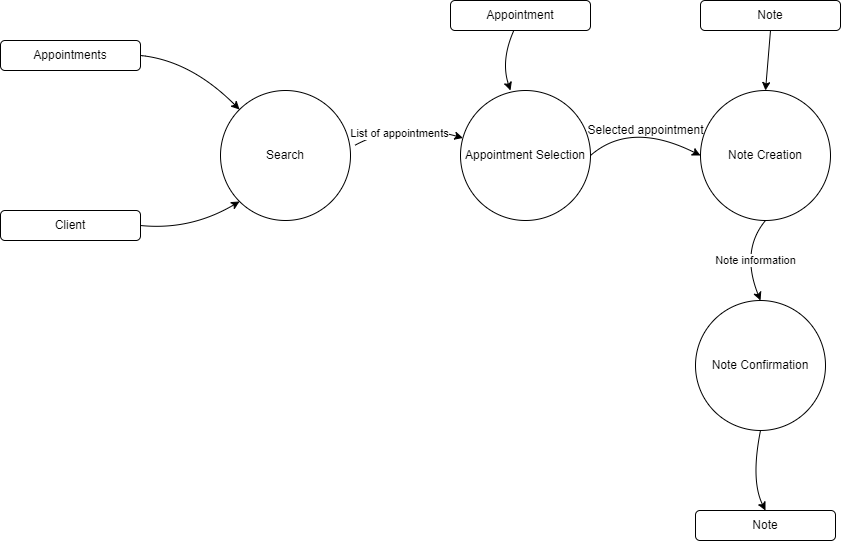

The diagram above was exported from draw.io. Its source (the exported page's mxGraphModel, read from the mxfile embedded in the PNG):
<mxGraphModel dx="1422" dy="762" grid="1" gridSize="10" guides="1" tooltips="1" connect="1" arrows="1" fold="1" page="1" pageScale="1" pageWidth="850" pageHeight="1100" math="0" shadow="0">
  <root>
    <mxCell id="0" />
    <mxCell id="1" parent="0" />
    <mxCell id="ynFhbQdVTL7etrppQ7rB-1" value="Appointments" style="rounded=1;whiteSpace=wrap;html=1;" parent="1" vertex="1">
      <mxGeometry x="90" y="160" width="140" height="30" as="geometry" />
    </mxCell>
    <mxCell id="ynFhbQdVTL7etrppQ7rB-2" value="Client" style="rounded=1;whiteSpace=wrap;html=1;" parent="1" vertex="1">
      <mxGeometry x="90" y="330" width="140" height="30" as="geometry" />
    </mxCell>
    <mxCell id="ynFhbQdVTL7etrppQ7rB-3" value="Search" style="ellipse;whiteSpace=wrap;html=1;aspect=fixed;" parent="1" vertex="1">
      <mxGeometry x="310" y="210" width="130" height="130" as="geometry" />
    </mxCell>
    <mxCell id="ynFhbQdVTL7etrppQ7rB-4" value="" style="curved=1;endArrow=classic;html=1;rounded=0;exitX=1;exitY=0.5;exitDx=0;exitDy=0;" parent="1" source="ynFhbQdVTL7etrppQ7rB-1" target="ynFhbQdVTL7etrppQ7rB-3" edge="1">
      <mxGeometry width="50" height="50" relative="1" as="geometry">
        <mxPoint x="240" y="300" as="sourcePoint" />
        <mxPoint x="290" y="250" as="targetPoint" />
        <Array as="points">
          <mxPoint x="280" y="180" />
        </Array>
      </mxGeometry>
    </mxCell>
    <mxCell id="ynFhbQdVTL7etrppQ7rB-5" value="" style="curved=1;endArrow=classic;html=1;rounded=0;entryX=0;entryY=1;entryDx=0;entryDy=0;exitX=1;exitY=0.5;exitDx=0;exitDy=0;" parent="1" source="ynFhbQdVTL7etrppQ7rB-2" target="ynFhbQdVTL7etrppQ7rB-3" edge="1">
      <mxGeometry width="50" height="50" relative="1" as="geometry">
        <mxPoint x="260" y="370" as="sourcePoint" />
        <mxPoint x="310" y="340" as="targetPoint" />
        <Array as="points">
          <mxPoint x="280" y="350" />
        </Array>
      </mxGeometry>
    </mxCell>
    <mxCell id="ynFhbQdVTL7etrppQ7rB-6" value="Appointment Selection" style="ellipse;whiteSpace=wrap;html=1;aspect=fixed;" parent="1" vertex="1">
      <mxGeometry x="550" y="210" width="130" height="130" as="geometry" />
    </mxCell>
    <mxCell id="ynFhbQdVTL7etrppQ7rB-7" value="" style="curved=1;endArrow=classic;html=1;rounded=0;exitX=1.031;exitY=0.423;exitDx=0;exitDy=0;exitPerimeter=0;" parent="1" source="ynFhbQdVTL7etrppQ7rB-3" target="ynFhbQdVTL7etrppQ7rB-6" edge="1">
      <mxGeometry width="50" height="50" relative="1" as="geometry">
        <mxPoint x="500" y="350" as="sourcePoint" />
        <mxPoint x="550" y="300" as="targetPoint" />
        <Array as="points">
          <mxPoint x="490" y="240" />
        </Array>
      </mxGeometry>
    </mxCell>
    <mxCell id="ynFhbQdVTL7etrppQ7rB-8" value="List of appointments" style="edgeLabel;html=1;align=center;verticalAlign=middle;resizable=0;points=[];" parent="ynFhbQdVTL7etrppQ7rB-7" connectable="0" vertex="1">
      <mxGeometry x="-0.2426" y="-10" relative="1" as="geometry">
        <mxPoint x="1" as="offset" />
      </mxGeometry>
    </mxCell>
    <mxCell id="ynFhbQdVTL7etrppQ7rB-9" value="Note Creation" style="ellipse;whiteSpace=wrap;html=1;aspect=fixed;" parent="1" vertex="1">
      <mxGeometry x="790" y="210" width="130" height="130" as="geometry" />
    </mxCell>
    <mxCell id="ynFhbQdVTL7etrppQ7rB-10" value="" style="curved=1;endArrow=classic;html=1;rounded=0;exitX=1;exitY=0.5;exitDx=0;exitDy=0;entryX=0;entryY=0.5;entryDx=0;entryDy=0;" parent="1" source="ynFhbQdVTL7etrppQ7rB-6" target="ynFhbQdVTL7etrppQ7rB-9" edge="1">
      <mxGeometry width="50" height="50" relative="1" as="geometry">
        <mxPoint x="730" y="350" as="sourcePoint" />
        <mxPoint x="780" y="300" as="targetPoint" />
        <Array as="points">
          <mxPoint x="720" y="240" />
        </Array>
      </mxGeometry>
    </mxCell>
    <mxCell id="ynFhbQdVTL7etrppQ7rB-12" value="Note" style="rounded=1;whiteSpace=wrap;html=1;" parent="1" vertex="1">
      <mxGeometry x="785" y="630" width="140" height="30" as="geometry" />
    </mxCell>
    <mxCell id="ynFhbQdVTL7etrppQ7rB-14" value="Selected appointment" style="text;html=1;align=center;verticalAlign=middle;resizable=0;points=[];autosize=1;strokeColor=none;fillColor=none;" parent="1" vertex="1">
      <mxGeometry x="670" y="240" width="130" height="20" as="geometry" />
    </mxCell>
    <mxCell id="ynFhbQdVTL7etrppQ7rB-17" value="Note Confirmation" style="ellipse;whiteSpace=wrap;html=1;aspect=fixed;" parent="1" vertex="1">
      <mxGeometry x="785" y="420" width="130" height="130" as="geometry" />
    </mxCell>
    <mxCell id="ynFhbQdVTL7etrppQ7rB-18" value="" style="curved=1;endArrow=classic;html=1;rounded=0;exitX=0.5;exitY=1;exitDx=0;exitDy=0;entryX=0.5;entryY=0;entryDx=0;entryDy=0;" parent="1" source="ynFhbQdVTL7etrppQ7rB-9" target="ynFhbQdVTL7etrppQ7rB-17" edge="1">
      <mxGeometry width="50" height="50" relative="1" as="geometry">
        <mxPoint x="860" y="150" as="sourcePoint" />
        <mxPoint x="874.192388155403" y="220.65328291217884" as="targetPoint" />
        <Array as="points">
          <mxPoint x="830" y="370" />
        </Array>
      </mxGeometry>
    </mxCell>
    <mxCell id="ynFhbQdVTL7etrppQ7rB-23" value="Note information" style="edgeLabel;html=1;align=center;verticalAlign=middle;resizable=0;points=[];" parent="ynFhbQdVTL7etrppQ7rB-18" connectable="0" vertex="1">
      <mxGeometry x="0.1325" y="10" relative="1" as="geometry">
        <mxPoint as="offset" />
      </mxGeometry>
    </mxCell>
    <mxCell id="ynFhbQdVTL7etrppQ7rB-20" value="Note" style="rounded=1;whiteSpace=wrap;html=1;" parent="1" vertex="1">
      <mxGeometry x="790" y="120" width="140" height="30" as="geometry" />
    </mxCell>
    <mxCell id="ynFhbQdVTL7etrppQ7rB-21" value="" style="curved=1;endArrow=classic;html=1;rounded=0;exitX=0.5;exitY=1;exitDx=0;exitDy=0;entryX=0.5;entryY=0;entryDx=0;entryDy=0;" parent="1" source="ynFhbQdVTL7etrppQ7rB-20" target="ynFhbQdVTL7etrppQ7rB-9" edge="1">
      <mxGeometry width="50" height="50" relative="1" as="geometry">
        <mxPoint x="770" y="520" as="sourcePoint" />
        <mxPoint x="750" y="520" as="targetPoint" />
        <Array as="points" />
      </mxGeometry>
    </mxCell>
    <mxCell id="ynFhbQdVTL7etrppQ7rB-22" value="" style="curved=1;endArrow=classic;html=1;rounded=0;exitX=0.5;exitY=1;exitDx=0;exitDy=0;entryX=0.5;entryY=0;entryDx=0;entryDy=0;" parent="1" source="ynFhbQdVTL7etrppQ7rB-17" target="ynFhbQdVTL7etrppQ7rB-12" edge="1">
      <mxGeometry width="50" height="50" relative="1" as="geometry">
        <mxPoint x="870" y="160" as="sourcePoint" />
        <mxPoint x="865" y="220" as="targetPoint" />
        <Array as="points">
          <mxPoint x="840" y="600" />
        </Array>
      </mxGeometry>
    </mxCell>
    <mxCell id="ynFhbQdVTL7etrppQ7rB-25" value="Appointment" style="rounded=1;whiteSpace=wrap;html=1;" parent="1" vertex="1">
      <mxGeometry x="540" y="120" width="140" height="30" as="geometry" />
    </mxCell>
    <mxCell id="ynFhbQdVTL7etrppQ7rB-26" value="" style="curved=1;endArrow=classic;html=1;rounded=0;" parent="1" source="ynFhbQdVTL7etrppQ7rB-25" edge="1">
      <mxGeometry width="50" height="50" relative="1" as="geometry">
        <mxPoint x="540" y="350" as="sourcePoint" />
        <mxPoint x="600" y="210" as="targetPoint" />
        <Array as="points">
          <mxPoint x="590" y="180" />
        </Array>
      </mxGeometry>
    </mxCell>
  </root>
</mxGraphModel>